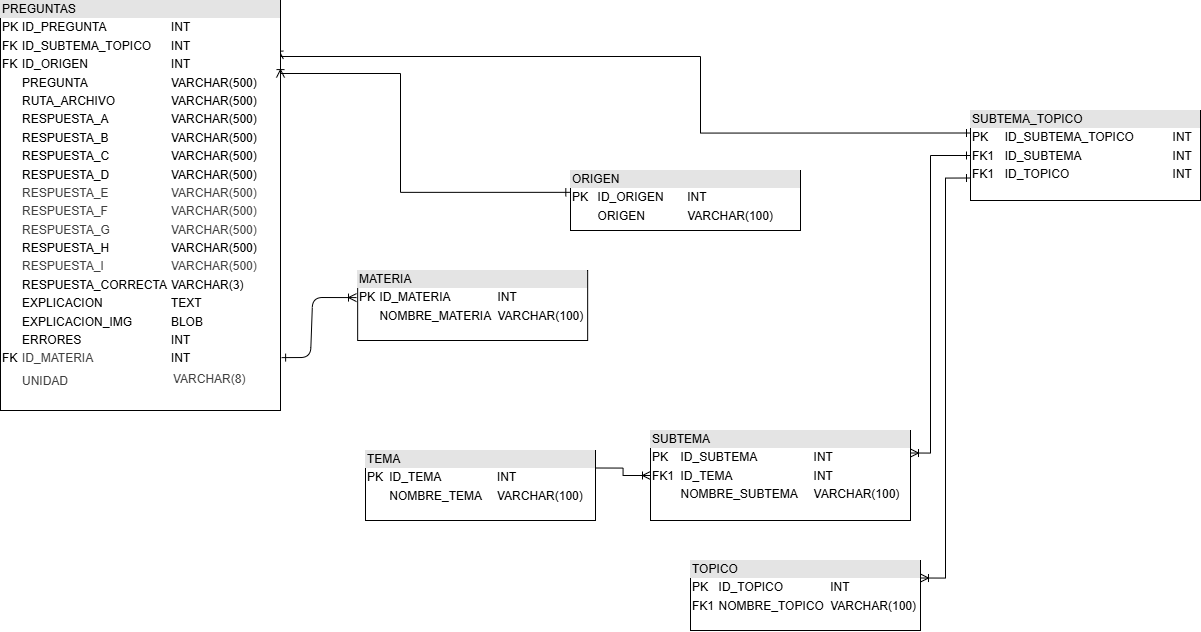

The diagram above was exported from draw.io. Its source (the exported page's mxGraphModel, read from the mxfile embedded in the PNG):
<mxGraphModel dx="2381" dy="679" grid="1" gridSize="10" guides="1" tooltips="1" connect="1" arrows="1" fold="1" page="1" pageScale="1" pageWidth="850" pageHeight="1100" math="0" shadow="0">
  <root>
    <mxCell id="0" />
    <mxCell id="1" parent="0" />
    <mxCell id="9sXqW6GyVqQXEUkSANhA-2" style="edgeStyle=orthogonalEdgeStyle;rounded=0;orthogonalLoop=1;jettySize=auto;html=1;entryX=0;entryY=0.5;entryDx=0;entryDy=0;endArrow=ERoneToMany;endFill=0;exitX=1;exitY=0.25;exitDx=0;exitDy=0;" parent="1" source="O2OnnXHKDOcDxdLHytVD-1" target="9sXqW6GyVqQXEUkSANhA-1" edge="1">
      <mxGeometry relative="1" as="geometry" />
    </mxCell>
    <mxCell id="O2OnnXHKDOcDxdLHytVD-1" value="&lt;div style=&quot;box-sizing: border-box; width: 100%; background: rgb(228, 228, 228); padding: 2px;&quot;&gt;TEMA&lt;/div&gt;&lt;table style=&quot;width:100%;font-size:1em;&quot; cellpadding=&quot;2&quot; cellspacing=&quot;0&quot;&gt;&lt;tbody&gt;&lt;tr&gt;&lt;td&gt;PK&lt;/td&gt;&lt;td&gt;ID_TEMA&lt;/td&gt;&lt;td&gt;INT&lt;/td&gt;&lt;/tr&gt;&lt;tr&gt;&lt;td&gt;&lt;br&gt;&lt;/td&gt;&lt;td&gt;NOMBRE_TEMA&lt;/td&gt;&lt;td&gt;VARCHAR(100)&lt;/td&gt;&lt;/tr&gt;&lt;/tbody&gt;&lt;/table&gt;" style="verticalAlign=top;align=left;overflow=fill;html=1;whiteSpace=wrap;" parent="1" vertex="1">
      <mxGeometry x="25" y="540" width="230" height="70" as="geometry" />
    </mxCell>
    <mxCell id="9sXqW6GyVqQXEUkSANhA-6" style="edgeStyle=orthogonalEdgeStyle;rounded=0;orthogonalLoop=1;jettySize=auto;html=1;entryX=0;entryY=0.5;entryDx=0;entryDy=0;exitX=1;exitY=0.25;exitDx=0;exitDy=0;endArrow=ERone;endFill=0;startArrow=ERoneToMany;startFill=0;" parent="1" source="9sXqW6GyVqQXEUkSANhA-1" target="9sXqW6GyVqQXEUkSANhA-4" edge="1">
      <mxGeometry relative="1" as="geometry">
        <Array as="points">
          <mxPoint x="590" y="543" />
          <mxPoint x="590" y="245" />
        </Array>
      </mxGeometry>
    </mxCell>
    <mxCell id="9sXqW6GyVqQXEUkSANhA-1" value="&lt;div style=&quot;box-sizing: border-box; width: 100%; background: rgb(228, 228, 228); padding: 2px;&quot;&gt;SUBTEMA&lt;/div&gt;&lt;table style=&quot;width:100%;font-size:1em;&quot; cellpadding=&quot;2&quot; cellspacing=&quot;0&quot;&gt;&lt;tbody&gt;&lt;tr&gt;&lt;td&gt;PK&lt;/td&gt;&lt;td&gt;ID_SUBTEMA&lt;/td&gt;&lt;td&gt;INT&lt;/td&gt;&lt;/tr&gt;&lt;tr&gt;&lt;td&gt;FK1&lt;/td&gt;&lt;td&gt;ID_TEMA&lt;/td&gt;&lt;td&gt;INT&lt;/td&gt;&lt;/tr&gt;&lt;tr&gt;&lt;td&gt;&lt;/td&gt;&lt;td&gt;NOMBRE_SUBTEMA&lt;/td&gt;&lt;td&gt;VARCHAR(100)&lt;/td&gt;&lt;/tr&gt;&lt;/tbody&gt;&lt;/table&gt;" style="verticalAlign=top;align=left;overflow=fill;html=1;whiteSpace=wrap;" parent="1" vertex="1">
      <mxGeometry x="310" y="520" width="260" height="90" as="geometry" />
    </mxCell>
    <mxCell id="9sXqW6GyVqQXEUkSANhA-3" value="&lt;div style=&quot;box-sizing: border-box; width: 100%; background: rgb(228, 228, 228); padding: 2px;&quot;&gt;TOPICO&lt;/div&gt;&lt;table style=&quot;width:100%;font-size:1em;&quot; cellpadding=&quot;2&quot; cellspacing=&quot;0&quot;&gt;&lt;tbody&gt;&lt;tr&gt;&lt;td&gt;PK&lt;/td&gt;&lt;td&gt;ID_TOPICO&lt;/td&gt;&lt;td&gt;INT&lt;/td&gt;&lt;/tr&gt;&lt;tr&gt;&lt;td&gt;FK1&lt;/td&gt;&lt;td&gt;NOMBRE_TOPICO&lt;/td&gt;&lt;td&gt;VARCHAR(100)&lt;/td&gt;&lt;/tr&gt;&lt;/tbody&gt;&lt;/table&gt;" style="verticalAlign=top;align=left;overflow=fill;html=1;whiteSpace=wrap;" parent="1" vertex="1">
      <mxGeometry x="350" y="650" width="230" height="70" as="geometry" />
    </mxCell>
    <mxCell id="9sXqW6GyVqQXEUkSANhA-5" style="edgeStyle=orthogonalEdgeStyle;rounded=0;orthogonalLoop=1;jettySize=auto;html=1;entryX=1;entryY=0.25;entryDx=0;entryDy=0;exitX=0;exitY=0.75;exitDx=0;exitDy=0;endArrow=ERoneToMany;endFill=0;startArrow=ERone;startFill=0;" parent="1" source="9sXqW6GyVqQXEUkSANhA-4" target="9sXqW6GyVqQXEUkSANhA-3" edge="1">
      <mxGeometry relative="1" as="geometry" />
    </mxCell>
    <mxCell id="9sXqW6GyVqQXEUkSANhA-4" value="&lt;div style=&quot;box-sizing: border-box; width: 100%; background: rgb(228, 228, 228); padding: 2px;&quot;&gt;SUBTEMA_TOPICO&lt;/div&gt;&lt;table style=&quot;width:100%;font-size:1em;&quot; cellpadding=&quot;2&quot; cellspacing=&quot;0&quot;&gt;&lt;tbody&gt;&lt;tr&gt;&lt;td&gt;PK&lt;/td&gt;&lt;td&gt;ID_SUBTEMA_TOPICO&lt;/td&gt;&lt;td&gt;INT&lt;/td&gt;&lt;/tr&gt;&lt;tr&gt;&lt;td&gt;FK1&lt;/td&gt;&lt;td&gt;ID_SUBTEMA&lt;/td&gt;&lt;td&gt;INT&lt;/td&gt;&lt;/tr&gt;&lt;tr&gt;&lt;td&gt;FK1&lt;/td&gt;&lt;td&gt;ID_TOPICO&lt;/td&gt;&lt;td&gt;INT&lt;/td&gt;&lt;/tr&gt;&lt;/tbody&gt;&lt;/table&gt;" style="verticalAlign=top;align=left;overflow=fill;html=1;whiteSpace=wrap;" parent="1" vertex="1">
      <mxGeometry x="630" y="200" width="230" height="90" as="geometry" />
    </mxCell>
    <mxCell id="9sXqW6GyVqQXEUkSANhA-9" style="edgeStyle=orthogonalEdgeStyle;rounded=0;orthogonalLoop=1;jettySize=auto;html=1;entryX=0;entryY=0.25;entryDx=0;entryDy=0;exitX=0.996;exitY=0.143;exitDx=0;exitDy=0;exitPerimeter=0;endArrow=ERone;endFill=0;startArrow=ERoneToMany;startFill=0;" parent="1" source="9sXqW6GyVqQXEUkSANhA-7" target="9sXqW6GyVqQXEUkSANhA-4" edge="1">
      <mxGeometry relative="1" as="geometry">
        <Array as="points">
          <mxPoint x="360" y="146" />
          <mxPoint x="360" y="223" />
        </Array>
      </mxGeometry>
    </mxCell>
    <mxCell id="9sXqW6GyVqQXEUkSANhA-7" value="&lt;div style=&quot;box-sizing: border-box; width: 100%; background: rgb(228, 228, 228); padding: 2px;&quot;&gt;PREGUNTAS&lt;/div&gt;&lt;table style=&quot;width:100%;font-size:1em;&quot; cellpadding=&quot;2&quot; cellspacing=&quot;0&quot;&gt;&lt;tbody&gt;&lt;tr&gt;&lt;td&gt;PK&lt;/td&gt;&lt;td&gt;ID_PREGUNTA&lt;/td&gt;&lt;td&gt;INT&lt;/td&gt;&lt;/tr&gt;&lt;tr&gt;&lt;td&gt;FK&lt;/td&gt;&lt;td&gt;ID_SUBTEMA_TOPICO&lt;/td&gt;&lt;td&gt;INT&lt;/td&gt;&lt;/tr&gt;&lt;tr&gt;&lt;td&gt;FK&lt;/td&gt;&lt;td&gt;ID_ORIGEN&lt;/td&gt;&lt;td&gt;INT&lt;/td&gt;&lt;/tr&gt;&lt;tr&gt;&lt;td&gt;&lt;br&gt;&lt;/td&gt;&lt;td&gt;PREGUNTA&lt;/td&gt;&lt;td&gt;VARCHAR(500)&lt;/td&gt;&lt;/tr&gt;&lt;tr&gt;&lt;td&gt;&lt;br&gt;&lt;/td&gt;&lt;td&gt;RUTA_ARCHIVO&lt;/td&gt;&lt;td&gt;VARCHAR(500)&lt;/td&gt;&lt;/tr&gt;&lt;tr&gt;&lt;td&gt;&lt;br&gt;&lt;/td&gt;&lt;td&gt;RESPUESTA_A&lt;/td&gt;&lt;td&gt;VARCHAR(500)&lt;/td&gt;&lt;/tr&gt;&lt;tr&gt;&lt;td&gt;&lt;br&gt;&lt;/td&gt;&lt;td&gt;RESPUESTA_B&lt;/td&gt;&lt;td&gt;VARCHAR(500)&lt;/td&gt;&lt;/tr&gt;&lt;tr&gt;&lt;td&gt;&lt;br&gt;&lt;/td&gt;&lt;td&gt;RESPUESTA_C&lt;/td&gt;&lt;td&gt;VARCHAR(500)&lt;/td&gt;&lt;/tr&gt;&lt;tr&gt;&lt;td&gt;&lt;br&gt;&lt;/td&gt;&lt;td&gt;RESPUESTA_D&lt;/td&gt;&lt;td&gt;VARCHAR(500)&lt;/td&gt;&lt;/tr&gt;&lt;tr&gt;&lt;td&gt;&lt;br&gt;&lt;/td&gt;&lt;td&gt;&lt;span style=&quot;color: rgb(63, 63, 63);&quot;&gt;RESPUESTA_E&lt;/span&gt;&lt;/td&gt;&lt;td&gt;&lt;span style=&quot;color: rgb(63, 63, 63);&quot;&gt;VARCHAR(500)&lt;/span&gt;&lt;/td&gt;&lt;/tr&gt;&lt;tr&gt;&lt;td&gt;&lt;br&gt;&lt;/td&gt;&lt;td&gt;&lt;span style=&quot;color: rgb(63, 63, 63);&quot;&gt;RESPUESTA_F&lt;/span&gt;&lt;/td&gt;&lt;td&gt;&lt;span style=&quot;color: rgb(63, 63, 63);&quot;&gt;VARCHAR(500)&lt;/span&gt;&lt;/td&gt;&lt;/tr&gt;&lt;tr&gt;&lt;td&gt;&lt;br&gt;&lt;/td&gt;&lt;td&gt;&lt;span style=&quot;color: rgb(63, 63, 63);&quot;&gt;RESPUESTA_G&lt;/span&gt;&lt;/td&gt;&lt;td&gt;&lt;span style=&quot;color: rgb(63, 63, 63);&quot;&gt;VARCHAR(500)&lt;/span&gt;&lt;/td&gt;&lt;/tr&gt;&lt;tr&gt;&lt;td&gt;&lt;br&gt;&lt;/td&gt;&lt;td&gt;RESPUESTA_H&lt;/td&gt;&lt;td&gt;VARCHAR(500)&lt;/td&gt;&lt;/tr&gt;&lt;tr&gt;&lt;td&gt;&lt;br&gt;&lt;/td&gt;&lt;td&gt;&lt;span style=&quot;color: rgb(63, 63, 63);&quot;&gt;RESPUESTA_I&lt;/span&gt;&lt;/td&gt;&lt;td&gt;&lt;span style=&quot;color: rgb(63, 63, 63);&quot;&gt;VARCHAR(500)&lt;/span&gt;&lt;/td&gt;&lt;/tr&gt;&lt;tr&gt;&lt;td&gt;&lt;br&gt;&lt;/td&gt;&lt;td&gt;RESPUESTA_CORRECTA&lt;/td&gt;&lt;td&gt;VARCHAR(3)&lt;/td&gt;&lt;/tr&gt;&lt;tr&gt;&lt;td&gt;&lt;br&gt;&lt;/td&gt;&lt;td&gt;EXPLICACION&lt;/td&gt;&lt;td&gt;TEXT&lt;/td&gt;&lt;/tr&gt;&lt;tr&gt;&lt;td&gt;&lt;br&gt;&lt;/td&gt;&lt;td&gt;EXPLICACION_IMG&lt;/td&gt;&lt;td&gt;BLOB&lt;/td&gt;&lt;/tr&gt;&lt;tr&gt;&lt;td&gt;&lt;br&gt;&lt;/td&gt;&lt;td&gt;ERRORES&lt;/td&gt;&lt;td&gt;INT&lt;/td&gt;&lt;/tr&gt;&lt;tr&gt;&lt;td&gt;FK&lt;/td&gt;&lt;td&gt;&lt;span style=&quot;color: rgb(63, 63, 63);&quot;&gt;ID_MATERIA&lt;/span&gt;&lt;/td&gt;&lt;td&gt;INT&lt;/td&gt;&lt;/tr&gt;&lt;tr&gt;&lt;td&gt;&lt;br&gt;&lt;/td&gt;&lt;td&gt;&lt;span style=&quot;color: rgb(63, 63, 63);&quot;&gt;UNIDAD&lt;/span&gt;&lt;/td&gt;&lt;td&gt;&lt;table style=&quot;color: rgb(63, 63, 63); scrollbar-color: rgb(226, 226, 226) rgb(251, 251, 251); font-size: 1em; width: 240px;&quot; cellpadding=&quot;2&quot; cellspacing=&quot;0&quot;&gt;&lt;tbody style=&quot;color: rgb(63, 63, 63); scrollbar-color: rgb(226, 226, 226) rgb(251, 251, 251);&quot;&gt;&lt;tr style=&quot;color: rgb(63, 63, 63); scrollbar-color: rgb(226, 226, 226) rgb(251, 251, 251);&quot;&gt;&lt;td style=&quot;color: rgb(63, 63, 63); scrollbar-color: rgb(226, 226, 226) rgb(251, 251, 251);&quot;&gt;VARCHAR(8)&lt;/td&gt;&lt;/tr&gt;&lt;tr style=&quot;color: rgb(63, 63, 63); scrollbar-color: rgb(226, 226, 226) rgb(251, 251, 251);&quot;&gt;&lt;td style=&quot;color: rgb(63, 63, 63); scrollbar-color: rgb(226, 226, 226) rgb(251, 251, 251);&quot;&gt;&lt;/td&gt;&lt;/tr&gt;&lt;/tbody&gt;&lt;/table&gt;&lt;/td&gt;&lt;/tr&gt;&lt;/tbody&gt;&lt;/table&gt;" style="verticalAlign=top;align=left;overflow=fill;html=1;whiteSpace=wrap;" parent="1" vertex="1">
      <mxGeometry x="-340" y="90" width="280" height="410" as="geometry" />
    </mxCell>
    <mxCell id="9sXqW6GyVqQXEUkSANhA-8" value="&lt;div style=&quot;box-sizing: border-box; width: 100%; background: rgb(228, 228, 228); padding: 2px;&quot;&gt;ORIGEN&lt;/div&gt;&lt;table style=&quot;width:100%;font-size:1em;&quot; cellpadding=&quot;2&quot; cellspacing=&quot;0&quot;&gt;&lt;tbody&gt;&lt;tr&gt;&lt;td&gt;PK&lt;/td&gt;&lt;td&gt;ID_ORIGEN&lt;/td&gt;&lt;td&gt;INT&lt;/td&gt;&lt;/tr&gt;&lt;tr&gt;&lt;td&gt;&lt;br&gt;&lt;/td&gt;&lt;td&gt;ORIGEN&lt;/td&gt;&lt;td&gt;VARCHAR(100)&lt;/td&gt;&lt;/tr&gt;&lt;/tbody&gt;&lt;/table&gt;" style="verticalAlign=top;align=left;overflow=fill;html=1;whiteSpace=wrap;" parent="1" vertex="1">
      <mxGeometry x="230" y="260" width="230" height="60" as="geometry" />
    </mxCell>
    <mxCell id="9sXqW6GyVqQXEUkSANhA-10" style="edgeStyle=orthogonalEdgeStyle;rounded=0;orthogonalLoop=1;jettySize=auto;html=1;entryX=-0.003;entryY=0.364;entryDx=0;entryDy=0;entryPerimeter=0;endArrow=ERone;endFill=0;startArrow=ERoneToMany;startFill=0;exitX=1;exitY=0.188;exitDx=0;exitDy=0;exitPerimeter=0;" parent="1" source="9sXqW6GyVqQXEUkSANhA-7" target="9sXqW6GyVqQXEUkSANhA-8" edge="1">
      <mxGeometry relative="1" as="geometry">
        <mxPoint x="90" y="150" as="sourcePoint" />
        <Array as="points">
          <mxPoint x="60" y="163" />
          <mxPoint x="60" y="282" />
        </Array>
      </mxGeometry>
    </mxCell>
    <mxCell id="2" value="&lt;div style=&quot;box-sizing: border-box; width: 100%; background: rgb(228, 228, 228); padding: 2px;&quot;&gt;MATERIA&lt;/div&gt;&lt;table style=&quot;width:100%;font-size:1em;&quot; cellpadding=&quot;2&quot; cellspacing=&quot;0&quot;&gt;&lt;tbody&gt;&lt;tr&gt;&lt;td&gt;PK&lt;/td&gt;&lt;td&gt;ID_MATERIA&lt;/td&gt;&lt;td&gt;INT&lt;/td&gt;&lt;/tr&gt;&lt;tr&gt;&lt;td&gt;&lt;br&gt;&lt;/td&gt;&lt;td&gt;NOMBRE_MATERIA&lt;/td&gt;&lt;td&gt;VARCHAR(100)&lt;/td&gt;&lt;/tr&gt;&lt;/tbody&gt;&lt;/table&gt;" style="verticalAlign=top;align=left;overflow=fill;html=1;whiteSpace=wrap;" parent="1" vertex="1">
      <mxGeometry x="17.160000000000025" y="360" width="230" height="70" as="geometry" />
    </mxCell>
    <mxCell id="7" style="edgeStyle=none;html=1;entryX=1.004;entryY=0.871;entryDx=0;entryDy=0;entryPerimeter=0;startArrow=ERoneToMany;startFill=0;endArrow=ERone;endFill=0;exitX=-0.005;exitY=0.387;exitDx=0;exitDy=0;exitPerimeter=0;" parent="1" source="2" target="9sXqW6GyVqQXEUkSANhA-7" edge="1">
      <mxGeometry relative="1" as="geometry">
        <mxPoint x="-60.000000000000284" y="427.03999999999996" as="targetPoint" />
        <Array as="points">
          <mxPoint x="-27.839999999999975" y="387" />
          <mxPoint x="-30" y="447" />
        </Array>
      </mxGeometry>
    </mxCell>
  </root>
</mxGraphModel>